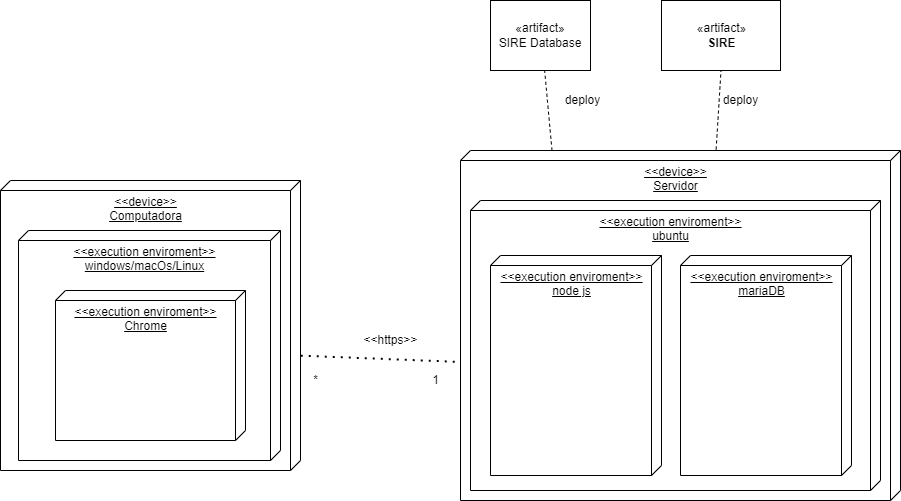

The diagram above was exported from draw.io. Its source (the exported page's mxGraphModel, read from the mxfile embedded in the PNG):
<mxGraphModel dx="630" dy="1503" grid="1" gridSize="10" guides="1" tooltips="1" connect="1" arrows="1" fold="1" page="1" pageScale="1" pageWidth="827" pageHeight="1169" math="0" shadow="0">
  <root>
    <mxCell id="0" />
    <mxCell id="1" parent="0" />
    <mxCell id="vXm45GLO73u1MEsBXT96-1" value="&amp;lt;&amp;lt;device&amp;gt;&amp;gt;&lt;br&gt;Computadora" style="verticalAlign=top;align=center;spacingTop=8;spacingLeft=2;spacingRight=12;shape=cube;size=10;direction=south;fontStyle=4;html=1;" parent="1" vertex="1">
      <mxGeometry x="270" y="170" width="300" height="290" as="geometry" />
    </mxCell>
    <mxCell id="vXm45GLO73u1MEsBXT96-2" value="&amp;lt;&amp;lt;execution enviroment&amp;gt;&amp;gt;&lt;br&gt;windows/macOs/Linux" style="verticalAlign=top;align=center;spacingTop=8;spacingLeft=2;spacingRight=12;shape=cube;size=10;direction=south;fontStyle=4;html=1;" parent="1" vertex="1">
      <mxGeometry x="288" y="220" width="262" height="230" as="geometry" />
    </mxCell>
    <mxCell id="vXm45GLO73u1MEsBXT96-3" value="&amp;lt;&amp;lt;execution enviroment&amp;gt;&amp;gt;&lt;br&gt;Chrome" style="verticalAlign=top;align=center;spacingTop=8;spacingLeft=2;spacingRight=12;shape=cube;size=10;direction=south;fontStyle=4;html=1;" parent="1" vertex="1">
      <mxGeometry x="325" y="280" width="190" height="150" as="geometry" />
    </mxCell>
    <mxCell id="vXm45GLO73u1MEsBXT96-4" value="&amp;lt;&amp;lt;device&amp;gt;&amp;gt;&lt;br&gt;Servidor" style="verticalAlign=top;align=center;spacingTop=8;spacingLeft=2;spacingRight=12;shape=cube;size=10;direction=south;fontStyle=4;html=1;" parent="1" vertex="1">
      <mxGeometry x="730" y="140" width="440" height="350" as="geometry" />
    </mxCell>
    <mxCell id="vXm45GLO73u1MEsBXT96-5" value="" style="endArrow=none;dashed=1;html=1;dashPattern=1 3;strokeWidth=2;rounded=0;exitX=0.604;exitY=-0.001;exitDx=0;exitDy=0;exitPerimeter=0;entryX=0.604;entryY=1.004;entryDx=0;entryDy=0;entryPerimeter=0;" parent="1" source="vXm45GLO73u1MEsBXT96-1" target="vXm45GLO73u1MEsBXT96-4" edge="1">
      <mxGeometry width="50" height="50" relative="1" as="geometry">
        <mxPoint x="600" y="330" as="sourcePoint" />
        <mxPoint x="650" y="280" as="targetPoint" />
      </mxGeometry>
    </mxCell>
    <mxCell id="vXm45GLO73u1MEsBXT96-6" value="&amp;lt;&amp;lt;https&amp;gt;&amp;gt;" style="text;html=1;align=center;verticalAlign=middle;resizable=0;points=[];autosize=1;strokeColor=none;fillColor=none;" parent="1" vertex="1">
      <mxGeometry x="625" y="320" width="70" height="20" as="geometry" />
    </mxCell>
    <mxCell id="vXm45GLO73u1MEsBXT96-8" value="*" style="text;html=1;align=center;verticalAlign=middle;resizable=0;points=[];autosize=1;strokeColor=none;fillColor=none;" parent="1" vertex="1">
      <mxGeometry x="575" y="360" width="20" height="20" as="geometry" />
    </mxCell>
    <mxCell id="vXm45GLO73u1MEsBXT96-9" value="1&lt;br&gt;" style="text;html=1;align=center;verticalAlign=middle;resizable=0;points=[];autosize=1;strokeColor=none;fillColor=none;" parent="1" vertex="1">
      <mxGeometry x="695" y="360" width="20" height="20" as="geometry" />
    </mxCell>
    <mxCell id="vXm45GLO73u1MEsBXT96-10" value="«artifact»&lt;br&gt;&lt;b&gt;SIRE&lt;/b&gt;" style="html=1;" parent="1" vertex="1">
      <mxGeometry x="931" y="-10" width="119" height="70" as="geometry" />
    </mxCell>
    <mxCell id="xloVEaLoujiteGqBwici-2" value="&lt;span&gt;«artifact&lt;/span&gt;&lt;span&gt;»&lt;/span&gt;&lt;br&gt;SIRE Database" style="rounded=0;whiteSpace=wrap;html=1;" parent="1" vertex="1">
      <mxGeometry x="760" y="-10" width="100" height="70" as="geometry" />
    </mxCell>
    <mxCell id="xloVEaLoujiteGqBwici-3" value="" style="endArrow=none;dashed=1;html=1;rounded=0;entryX=0.541;entryY=0.996;entryDx=0;entryDy=0;entryPerimeter=0;exitX=0;exitY=0.792;exitDx=0;exitDy=0;exitPerimeter=0;" parent="1" source="vXm45GLO73u1MEsBXT96-4" target="xloVEaLoujiteGqBwici-2" edge="1">
      <mxGeometry width="50" height="50" relative="1" as="geometry">
        <mxPoint x="800" y="130" as="sourcePoint" />
        <mxPoint x="850" y="80" as="targetPoint" />
      </mxGeometry>
    </mxCell>
    <mxCell id="xloVEaLoujiteGqBwici-4" value="" style="endArrow=none;dashed=1;html=1;rounded=0;entryX=0.5;entryY=1;entryDx=0;entryDy=0;exitX=-0.003;exitY=0.419;exitDx=0;exitDy=0;exitPerimeter=0;" parent="1" source="vXm45GLO73u1MEsBXT96-4" target="vXm45GLO73u1MEsBXT96-10" edge="1">
      <mxGeometry width="50" height="50" relative="1" as="geometry">
        <mxPoint x="835.28" y="140" as="sourcePoint" />
        <mxPoint x="834.0999999999999" y="69.72000000000003" as="targetPoint" />
      </mxGeometry>
    </mxCell>
    <mxCell id="xloVEaLoujiteGqBwici-5" value="&amp;lt;&amp;lt;execution enviroment&amp;gt;&amp;gt;&lt;br&gt;ubuntu" style="verticalAlign=top;align=center;spacingTop=8;spacingLeft=2;spacingRight=12;shape=cube;size=10;direction=south;fontStyle=4;html=1;" parent="1" vertex="1">
      <mxGeometry x="740" y="190" width="410" height="290" as="geometry" />
    </mxCell>
    <mxCell id="xloVEaLoujiteGqBwici-6" value="&amp;lt;&amp;lt;execution enviroment&amp;gt;&amp;gt;&lt;br&gt;node js" style="verticalAlign=top;align=center;spacingTop=8;spacingLeft=2;spacingRight=12;shape=cube;size=10;direction=south;fontStyle=4;html=1;" parent="1" vertex="1">
      <mxGeometry x="760" y="245" width="171" height="220" as="geometry" />
    </mxCell>
    <mxCell id="xloVEaLoujiteGqBwici-7" value="&amp;lt;&amp;lt;execution enviroment&amp;gt;&amp;gt;&lt;br&gt;mariaDB" style="verticalAlign=top;align=center;spacingTop=8;spacingLeft=2;spacingRight=12;shape=cube;size=10;direction=south;fontStyle=4;html=1;" parent="1" vertex="1">
      <mxGeometry x="950" y="245" width="171" height="220" as="geometry" />
    </mxCell>
    <mxCell id="xloVEaLoujiteGqBwici-8" value="deploy" style="text;html=1;align=center;verticalAlign=middle;resizable=0;points=[];autosize=1;strokeColor=none;fillColor=none;" parent="1" vertex="1">
      <mxGeometry x="985" y="80" width="50" height="20" as="geometry" />
    </mxCell>
    <mxCell id="xloVEaLoujiteGqBwici-9" value="deploy" style="text;html=1;align=center;verticalAlign=middle;resizable=0;points=[];autosize=1;strokeColor=none;fillColor=none;" parent="1" vertex="1">
      <mxGeometry x="827" y="80" width="50" height="20" as="geometry" />
    </mxCell>
  </root>
</mxGraphModel>